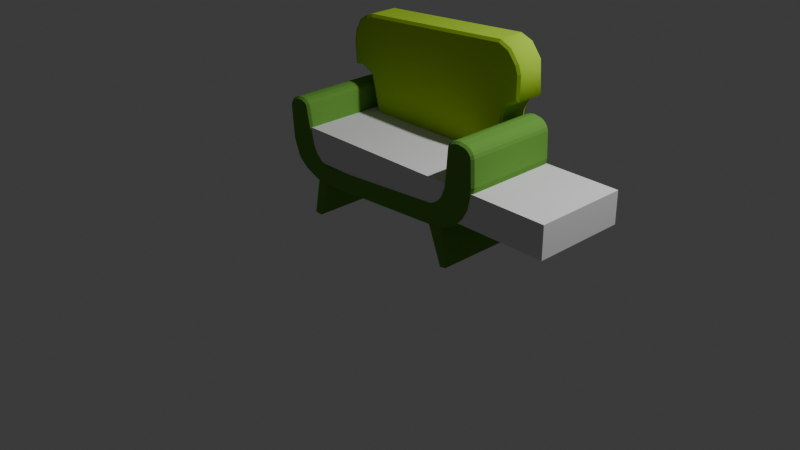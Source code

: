 # Source: sofa3d.blend  (saved by Blender 4.3.32; exported with 4.5.12 LTS)
import bpy
from mathutils import Matrix  # noqa: F401  (used for matrix-valued properties, if any)

bpy.ops.wm.read_factory_settings(use_empty=True)
scene = bpy.context.scene
scene.name = 'Scene'

# ---- collections
col_collection = bpy.data.collections.new('Collection'); scene.collection.children.link(col_collection)
col_sofa_svg = bpy.data.collections.new('sofa.svg'); scene.collection.children.link(col_sofa_svg)
col_remodel = bpy.data.collections.new('Remodel'); scene.collection.children.link(col_remodel)

# ---- materials (node trees are filled in below, after node groups)
mat_svgmat_001 = bpy.data.materials.new('SVGMat.001')
mat_svgmat_001.diffuse_color = (0.1441, 0.3515, 0.05781, 1.0)
mat_material_001 = bpy.data.materials.new('Material.001')
mat_svgmat_002 = bpy.data.materials.new('SVGMat.002')
mat_svgmat_002.diffuse_color = (0.3813, 0.6172, 0.04092, 1.0)

# ---- material node trees
mat_material_001.use_nodes = True; mat_material_001.node_tree.nodes.clear()
_N = mat_material_001.node_tree.nodes; _L = mat_material_001.node_tree.links
n0 = _N.new('ShaderNodeOutputMaterial'); n0.name = 'Material Output'; n0.location = (300, 300)
n1 = _N.new('ShaderNodeBsdfPrincipled'); n1.name = 'Principled BSDF'; n1.location = (-99, 313)
n1.inputs[0].default_value = (0.1376, 0.2241, 0.06856, 1.0)
n1.inputs[2].default_value = 0.9383
n1.inputs[3].default_value = 1.55
n1.inputs[28].default_value = 0.1
n2 = _N.new('ShaderNodeTexNoise'); n2.name = 'Noise Texture'; n2.location = (-675, 552)
n2.noise_dimensions = '2D'
n2.noise_type = 'MULTIFRACTAL'
n2.inputs[2].default_value = 0.1
_L.new(n2.outputs[1], n1.inputs[27])
_L.new(n2.outputs[1], n0.inputs[0])
n0.is_active_output = True

# ---- world
world_world = bpy.data.worlds.new('World'); scene.world = world_world
world_world.use_nodes = True; world_world.node_tree.nodes.clear()
_N = world_world.node_tree.nodes; _L = world_world.node_tree.links
n0 = _N.new('ShaderNodeOutputWorld'); n0.name = 'World Output'; n0.location = (300, 300)
n1 = _N.new('ShaderNodeBackground'); n1.name = 'Background'; n1.location = (10, 300)
n1.inputs[0].default_value = (0.05088, 0.05088, 0.05088, 1.0)
_L.new(n1.outputs[0], n0.inputs[0])
n0.is_active_output = True
world_world.color = (0.05088, 0.05088, 0.05088)
world_world.sun_shadow_jitter_overblur = 0.0

# ---- cameras
cam_camera = bpy.data.cameras.new('Camera')
cam_camera.clip_end = 100.0
cam_camera.ortho_scale = 7.314

# ---- lights
light_light = bpy.data.lights.new('Light', 'POINT')
light_light.energy = 1000.0
light_light.shadow_soft_size = 0.1

# ---- meshes
me_base = bpy.data.meshes.new('base')
me_base.from_pydata([(-1.086, 0.5023, -0.4888), (-1.073, 0.4833, 0.5138), (-1.086, 0.5026, -0.4888), (-1.112, 0.4778, -0.4888), (-1.094, 0.464, 0.5138), (-1.128, 0.4472, -0.4888), (-1.107, 0.4399, 0.5138), (-1.135, 0.4092, -0.4888), (-1.112, 0.4084, 0.5138), (-1.106, 0.06063, -0.4888), (-1.083, 0.06575, 0.5138), (-1.038, -0.1137, -0.4888), (-1.018, -0.102, 0.5138), (-0.9966, -0.1617, -0.4888), (-0.9811, -0.1452, 0.5138), (-0.9071, -0.2289, -0.4888), (-0.8957, -0.2093, 0.5138), (-0.7407, -0.3004, -0.4888), (-0.7352, -0.2783, 0.5138), (-0.8134, -0.6833, -0.4888), (-0.8134, -0.6833, 0.4888), (-0.7282, -0.6905, -0.4888), (-0.7282, -0.6905, 0.4888), (-0.5999, -0.3117, -0.4888), (-0.5997, -0.2892, 0.5138), (0.8468, -0.2299, -0.4888), (0.8454, -0.2075, 0.5138), (0.9998, -0.6219, -0.4888), (0.9998, -0.6219, 0.4888), (1.071, -0.6069, -0.4888), (1.071, -0.6069, 0.4888), (0.9972, -0.2192, -0.4888), (0.9913, -0.1971, 0.5138), (1.208, -0.1174, -0.4888), (1.195, -0.0989, 0.5138), (1.291, -0.03095, -0.4888), (1.273, -0.01755, 0.5138), (1.353, 0.08276, -0.4888), (1.332, 0.09066, 0.5138), (1.403, 0.3148, -0.4888), (1.381, 0.3167, 0.5138), (1.391, 0.5853, -0.4888), (1.369, 0.5816, 0.5138), (1.381, 0.6206, -0.4888), (1.36, 0.611, 0.5138), (1.361, 0.6494, -0.4888), (1.344, 0.6342, 0.5138), (1.335, 0.6719, -0.4888), (1.322, 0.6529, 0.5138), (1.302, 0.6881, -0.4888), (1.295, 0.6665, 0.5138), (1.224, 0.7016, -0.4888), (1.223, 0.6789, 0.5138), (1.176, 0.6966, -0.4888), (1.181, 0.6746, 0.5138), (1.122, 0.6759, -0.4888), (1.133, 0.656, 0.5138), (1.101, 0.6608, -0.4888), (1.117, 0.6444, 0.5138), (1.087, 0.6434, -0.4888), (1.106, 0.6317, 0.5138), (1.072, 0.6073, -0.4888), (1.094, 0.602, 0.5138), (1.042, 0.2193, -0.4888), (1.064, 0.2141, 0.5138), (1.0, 0.1144, -0.4888), (1.02, 0.1029, 0.5138), (0.9661, 0.07259, -0.4888), (0.982, 0.05653, 0.5138), (0.924, 0.03899, -0.4888), (0.9361, 0.0199, 0.5138), (0.8741, 0.01447, -0.4888), (0.8801, -0.007632, 0.5138), (-0.5356, -0.08827, -0.4888), (-0.5365, -0.1109, 0.5138), (-0.6126, -0.07631, -0.4888), (-0.6189, -0.09807, 0.5138), (-0.6749, -0.04902, -0.4888), (-0.6874, -0.06808, 0.5138), (-0.732, 0.003925, -0.4888), (-0.7502, -0.009834, 0.5138), (-0.773, 0.08453, -0.4888), (-0.7943, 0.077, 0.5138), (-0.8576, 0.4879, -0.4888), (-0.8784, 0.4779, 0.5138), (-0.8696, 0.5026, -0.4888), (-0.8853, 0.4862, 0.5138), (-0.8863, 0.5151, -0.4888), (-0.8972, 0.4952, 0.5138), (-0.9309, 0.5321, -0.4888), (-0.9359, 0.5099, 0.5138), (-0.9827, 0.5358, -0.4888), (-0.9818, 0.5133, 0.5138), (-1.023, 0.5299, -0.4888), (-1.017, 0.5081, 0.5138), (-1.112, 0.4778, 0.4888), (-1.128, 0.4472, 0.4888), (-1.135, 0.4092, 0.4888), (-1.106, 0.06063, 0.4888), (-1.038, -0.1137, 0.4888), (-0.9966, -0.1617, 0.4888), (-0.9071, -0.2289, 0.4888), (-0.7407, -0.3004, 0.4888), (-0.5999, -0.3117, 0.4888), (0.8468, -0.2299, 0.4888), (0.9972, -0.2192, 0.4888), (1.208, -0.1174, 0.4888), (1.291, -0.03095, 0.4888), (1.353, 0.08276, 0.4888), (1.403, 0.3148, 0.4888), (1.391, 0.5853, 0.4888), (1.381, 0.6206, 0.4888), (1.361, 0.6494, 0.4888), (1.335, 0.6719, 0.4888), (1.302, 0.6881, 0.4888), (1.224, 0.7016, 0.4888), (1.176, 0.6966, 0.4888), (1.122, 0.6759, 0.4888), (1.101, 0.6608, 0.4888), (1.087, 0.6434, 0.4888), (1.072, 0.6073, 0.4888), (1.042, 0.2193, 0.4888), (1.0, 0.1144, 0.4888), (0.9661, 0.07259, 0.4888), (0.924, 0.03899, 0.4888), (0.8741, 0.01447, 0.4888), (-0.5356, -0.08827, 0.4888), (-0.6126, -0.07631, 0.4888), (-0.6749, -0.04902, 0.4888), (-0.732, 0.003925, 0.4888), (-0.773, 0.08453, 0.4888), (-0.8576, 0.4879, 0.4888), (-0.8696, 0.5026, 0.4888), (-0.8863, 0.5151, 0.4888), (-0.9309, 0.5321, 0.4888), (-0.9827, 0.5358, 0.4888), (-1.023, 0.5299, 0.4888), (-1.086, 0.5023, 0.4888)], [], [(108, 35, 107), (130, 79, 129), (131, 81, 130), (129, 77, 128), (118, 55, 117), (116, 51, 115), (97, 5, 96), (115, 49, 114), (134, 87, 133), (20, 17, 102), (22, 19, 20), (103, 21, 22), (28, 25, 104), (30, 27, 28), (105, 29, 30), (133, 85, 132), (126, 71, 125), (134, 91, 89), (104, 23, 103), (102, 15, 101), (111, 41, 110), (132, 83, 131), (100, 11, 99), (106, 31, 105), (137, 93, 136), (121, 61, 120), (124, 67, 123), (99, 9, 98), (109, 37, 108), (96, 3, 95), (125, 69, 124), (114, 47, 113), (110, 39, 109), (98, 7, 97), (113, 45, 112), (112, 43, 111), (122, 63, 121), (127, 73, 126), (107, 33, 106), (95, 2, 137), (101, 13, 100), (119, 57, 118), (128, 75, 127), (123, 65, 122), (120, 59, 119), (136, 91, 135), (32, 70, 68), (117, 53, 116), (137, 2, 0), (108, 37, 35), (130, 81, 79), (131, 83, 81), (129, 79, 77), (118, 57, 55), (116, 53, 51), (97, 7, 5), (115, 51, 49), (134, 89, 87), (20, 19, 17), (22, 21, 19), (103, 23, 21), (28, 27, 25), (30, 29, 27), (105, 31, 29), (133, 87, 85), (126, 73, 71), (134, 135, 91), (104, 25, 23), (102, 17, 15), (111, 43, 41), (132, 85, 83), (100, 13, 11), (106, 33, 31), (137, 0, 93), (121, 63, 61), (124, 69, 67), (99, 11, 9), (109, 39, 37), (96, 5, 3), (125, 71, 69), (114, 49, 47), (110, 41, 39), (98, 9, 7), (113, 47, 45), (112, 45, 43), (122, 65, 63), (127, 75, 73), (107, 35, 33), (95, 3, 2), (101, 15, 13), (119, 59, 57), (128, 77, 75), (123, 67, 65), (120, 61, 59), (136, 93, 91), (1, 94, 8), (94, 92, 8), (92, 90, 84), (90, 88, 84), (88, 86, 84), (84, 82, 8), (8, 92, 84), (8, 6, 4), (12, 10, 82), (10, 8, 82), (16, 14, 80), (14, 12, 80), (80, 12, 82), (22, 20, 102), (18, 16, 78), (8, 4, 1), (103, 22, 102), (30, 28, 105), (28, 104, 105), (26, 24, 74), (24, 18, 76), (74, 24, 76), (16, 80, 78), (18, 78, 76), (32, 26, 72), (72, 26, 74), (36, 34, 66), (34, 32, 68), (66, 34, 68), (40, 38, 64), (38, 36, 64), (64, 36, 66), (44, 42, 46), (42, 40, 62), (52, 62, 54), (48, 46, 42), (52, 50, 42), (50, 48, 42), (56, 54, 62), (60, 58, 56), (64, 62, 40), (62, 60, 56), (62, 52, 42), (32, 72, 70), (117, 55, 53), (4, 6, 96, 95), (6, 8, 97, 96), (8, 10, 98, 97), (10, 12, 99, 98), (12, 14, 100, 99), (14, 16, 101, 100), (16, 18, 102, 101), (24, 26, 104, 103), (32, 34, 106, 105), (34, 36, 107, 106), (36, 38, 108, 107), (38, 40, 109, 108), (40, 42, 110, 109), (42, 44, 111, 110), (44, 46, 112, 111), (46, 48, 113, 112), (48, 50, 114, 113), (50, 52, 115, 114), (52, 54, 116, 115), (54, 56, 117, 116), (56, 58, 118, 117), (58, 60, 119, 118), (60, 62, 120, 119), (62, 64, 121, 120), (64, 66, 122, 121), (66, 68, 123, 122), (68, 70, 124, 123), (70, 72, 125, 124), (72, 74, 126, 125), (74, 76, 127, 126), (76, 78, 128, 127), (78, 80, 129, 128), (80, 82, 130, 129), (82, 84, 131, 130), (84, 86, 132, 131), (86, 88, 133, 132), (88, 90, 134, 133), (90, 92, 135, 134), (92, 94, 136, 135), (94, 1, 137, 136), (1, 4, 95, 137), (18, 24, 103, 102), (26, 32, 105, 104)])
_uv = me_base.uv_layers.new(name='UVMap')
_uv.uv.foreach_set('vector', [0.4175, 1.0, 0.4074, 0.0, 0.4074, 1.0, 0.8249, 1.0, 0.8047, 0.0, 0.8047, 1.0, 0.8822, 1.0, 0.8249, 0.0, 0.8249, 1.0, 0.8047, 1.0, 0.7879, 0.0, 0.7879, 1.0, 0.5455, 1.0, 0.5387, 0.0, 0.5387, 1.0, 0.5253, 1.0, 0.5152, 0.0, 0.5152, 1.0, 0.08081, 1.0, 0.06734, 0.0, 0.06734, 1.0, 0.5152, 1.0, 0.5017, 0.0, 0.5017, 1.0, 0.9091, 1.0, 0.8956, 0.0, 0.8956, 1.0, 0.2862, 1.0, 0.2828, 0.0, 0.2828, 1.0, 0.2896, 1.0, 0.2862, 0.0, 0.2862, 1.0, 0.2929, 1.0, 0.2896, 0.0, 0.2896, 1.0, 0.303, 1.0, 0.2997, 0.0, 0.2997, 1.0, 0.3064, 1.0, 0.303, 0.0, 0.303, 1.0, 0.3098, 1.0, 0.3064, 0.0, 0.3064, 1.0, 0.8956, 1.0, 0.8889, 0.0, 0.8889, 1.0, 0.7609, 1.0, 0.6296, 0.0, 0.6296, 1.0, 0.9091, 1.0, 0.963, 0.0, 0.9091, 0.0, 0.2997, 1.0, 0.2929, 0.0, 0.2929, 1.0, 0.2828, 1.0, 0.1751, 0.0, 0.1751, 1.0, 0.4815, 1.0, 0.4747, 0.0, 0.4747, 1.0, 0.8889, 1.0, 0.8822, 0.0, 0.8822, 1.0, 0.1481, 1.0, 0.1347, 0.0, 0.1347, 1.0, 0.3939, 1.0, 0.3098, 0.0, 0.3098, 1.0, 1.011, 1.0, 0.9764, 0.0, 0.9764, 1.0, 0.596, 1.0, 0.5589, 0.0, 0.5589, 1.0, 0.6229, 1.0, 0.6162, 0.0, 0.6162, 1.0, 0.1347, 1.0, 0.1077, 0.0, 0.1077, 1.0, 0.431, 1.0, 0.4175, 0.0, 0.4175, 1.0, 0.06734, 1.0, 0.05387, 0.0, 0.05387, 1.0, 0.6296, 1.0, 0.6229, 0.0, 0.6229, 1.0, 0.5017, 1.0, 0.4949, 0.0, 0.4949, 1.0, 0.4747, 1.0, 0.431, 0.0, 0.431, 1.0, 0.1077, 1.0, 0.08081, 0.0, 0.08081, 1.0, 0.4949, 1.0, 0.4882, 0.0, 0.4882, 1.0, 0.4882, 1.0, 0.4815, 0.0, 0.4815, 1.0, 0.6094, 1.0, 0.596, 0.0, 0.596, 1.0, 0.7744, 1.0, 0.7609, 0.0, 0.7609, 1.0, 0.4074, 1.0, 0.3939, 0.0, 0.3939, 1.0, 0.05387, 1.0, 0.0404, 0.0, 1.011, 1.0, 0.1751, 1.0, 0.1481, 0.0, 0.1481, 1.0, 0.5522, 1.0, 0.5455, 0.0, 0.5455, 1.0, 0.7879, 1.0, 0.7744, 0.0, 0.7744, 1.0, 0.6162, 1.0, 0.6094, 0.0, 0.6094, 1.0, 0.5589, 1.0, 0.5522, 0.0, 0.5522, 1.0, 0.9764, 1.0, 0.963, 0.0, 0.963, 1.0, 0.3399, 1.0, 0.5954, 1.0, 0.5862, 1.0, 0.5387, 1.0, 0.5253, 0.0, 0.5253, 1.0, 1.011, 1.0, 0.0404, 0.0, 0.0, 0.0, 0.4175, 1.0, 0.4175, 0.0, 0.4074, 0.0, 0.8249, 1.0, 0.8249, 0.0, 0.8047, 0.0, 0.8822, 1.0, 0.8822, 0.0, 0.8249, 0.0, 0.8047, 1.0, 0.8047, 0.0, 0.7879, 0.0, 0.5455, 1.0, 0.5455, 0.0, 0.5387, 0.0, 0.5253, 1.0, 0.5253, 0.0, 0.5152, 0.0, 0.08081, 1.0, 0.08081, 0.0, 0.06734, 0.0, 0.5152, 1.0, 0.5152, 0.0, 0.5017, 0.0, 0.9091, 1.0, 0.9091, 0.0, 0.8956, 0.0, 0.2862, 1.0, 0.2862, 0.0, 0.2828, 0.0, 0.2896, 1.0, 0.2896, 0.0, 0.2862, 0.0, 0.2929, 1.0, 0.2929, 0.0, 0.2896, 0.0, 0.303, 1.0, 0.303, 0.0, 0.2997, 0.0, 0.3064, 1.0, 0.3064, 0.0, 0.303, 0.0, 0.3098, 1.0, 0.3098, 0.0, 0.3064, 0.0, 0.8956, 1.0, 0.8956, 0.0, 0.8889, 0.0, 0.7609, 1.0, 0.7609, 0.0, 0.6296, 0.0, 0.9091, 1.0, 0.963, 1.0, 0.963, 0.0, 0.2997, 1.0, 0.2997, 0.0, 0.2929, 0.0, 0.2828, 1.0, 0.2828, 0.0, 0.1751, 0.0, 0.4815, 1.0, 0.4815, 0.0, 0.4747, 0.0, 0.8889, 1.0, 0.8889, 0.0, 0.8822, 0.0, 0.1481, 1.0, 0.1481, 0.0, 0.1347, 0.0, 0.3939, 1.0, 0.3939, 0.0, 0.3098, 0.0, 1.011, 1.0, 1.0, 0.0, 0.9764, 0.0, 0.596, 1.0, 0.596, 0.0, 0.5589, 0.0, 0.6229, 1.0, 0.6229, 0.0, 0.6162, 0.0, 0.1347, 1.0, 0.1347, 0.0, 0.1077, 0.0, 0.431, 1.0, 0.431, 0.0, 0.4175, 0.0, 0.06734, 1.0, 0.06734, 0.0, 0.05387, 0.0, 0.6296, 1.0, 0.6296, 0.0, 0.6229, 0.0, 0.5017, 1.0, 0.5017, 0.0, 0.4949, 0.0, 0.4747, 1.0, 0.4747, 0.0, 0.431, 0.0, 0.1077, 1.0, 0.1077, 0.0, 0.08081, 0.0, 0.4949, 1.0, 0.4949, 0.0, 0.4882, 0.0, 0.4882, 1.0, 0.4882, 0.0, 0.4815, 0.0, 0.6094, 1.0, 0.6094, 0.0, 0.596, 0.0, 0.7744, 1.0, 0.7744, 0.0, 0.7609, 0.0, 0.4074, 1.0, 0.4074, 0.0, 0.3939, 0.0, 0.05387, 1.0, 0.05387, 0.0, 0.0404, 0.0, 0.1751, 1.0, 0.1751, 0.0, 0.1481, 0.0, 0.5522, 1.0, 0.5522, 0.0, 0.5455, 0.0, 0.7879, 1.0, 0.7879, 0.0, 0.7744, 0.0, 0.6162, 1.0, 0.6162, 0.0, 0.6094, 0.0, 0.5589, 1.0, 0.5589, 0.0, 0.5522, 0.0, 0.9764, 1.0, 0.9764, 0.0, 0.963, 0.0, 2.073, 1.0, 0.6455, 1.0, -0.07604, 1.0, 0.6455, 1.0, 0.76, 1.0, 0.03615, 1.0, 0.76, 1.0, 0.9429, 1.0, 0.9186, 1.0, 0.9429, 1.0, 0.8918, 1.0, 0.8821, 1.0, 0.8918, 1.0, 0.8859, 1.0, 0.8821, 1.0, 0.8821, 1.0, 0.762, 1.0, 0.1411, 1.0, 0.1076, 1.0, 0.8443, 1.0, 0.8002, 1.0, 0.1293, 1.0, 0.06486, 1.0, 1.316, 1.0, 0.1826, 1.0, 0.1578, 1.0, 0.7748, 1.0, 0.1578, 1.0, 0.1293, 1.0, 0.762, 1.0, 0.2229, 1.0, 0.1973, 1.0, 0.7571, 1.0, 0.1973, 1.0, 0.1826, 1.0, 0.7571, 1.0, 0.7571, 1.0, 0.1826, 1.0, 0.762, 1.0, 0.2896, 1.0, 0.2862, 1.0, 0.2828, 1.0, 0.3296, 1.0, 0.2229, 1.0, 0.7387, 1.0, 1.352, 1.0, 1.316, 1.0, 2.073, 1.0, 0.2929, 1.0, 0.2896, 1.0, 0.2828, 1.0, 0.3064, 1.0, 0.303, 1.0, 0.3098, 1.0, 0.303, 1.0, 0.2997, 1.0, 0.3098, 1.0, 0.3301, 1.0, 0.3394, 1.0, 0.7144, 1.0, 0.3394, 1.0, 0.3296, 1.0, 0.7303, 1.0, 0.7144, 1.0, 0.3394, 1.0, 0.7303, 1.0, 0.2229, 1.0, 0.7571, 1.0, 0.7387, 1.0, 0.3296, 1.0, 0.7387, 1.0, 0.7303, 1.0, 0.3399, 1.0, 0.3301, 1.0, 0.5982, 1.0, 0.5982, 1.0, 0.3301, 1.0, 0.7144, 1.0, 0.4196, 1.0, 0.4098, 1.0, 0.5928, 1.0, 0.4098, 1.0, 0.3399, 1.0, 0.5862, 1.0, 0.5928, 1.0, 0.4098, 1.0, 0.5862, 1.0, 0.437, 1.0, 0.4295, 1.0, 0.5813, 1.0, 0.4295, 1.0, 0.4196, 1.0, 0.5813, 1.0, 0.5813, 1.0, 0.4196, 1.0, 0.5928, 1.0, 0.4823, 1.0, 0.4767, 1.0, 0.4879, 1.0, 0.4767, 1.0, 0.437, 1.0, 0.5495, 1.0, 0.5188, 1.0, 0.5555, 1.0, 0.5277, 1.0, 0.4938, 1.0, 0.4879, 1.0, 0.4767, 1.0, 0.5188, 1.0, 0.4999, 1.0, 0.4767, 1.0, 0.4999, 1.0, 0.4938, 1.0, 0.4767, 1.0, 0.5432, 1.0, 0.5277, 1.0, 0.5556, 1.0, 0.546, 1.0, 0.5484, 1.0, 0.5432, 1.0, 0.5813, 1.0, 0.5495, 1.0, 0.437, 1.0, 0.5495, 1.0, 0.546, 1.0, 0.5359, 1.0, 0.5495, 1.0, 0.5188, 1.0, 0.4767, 1.0, 0.3399, 1.0, 0.5982, 1.0, 0.5954, 1.0, 0.5387, 1.0, 0.5387, 0.0, 0.5253, 0.0, 1.316, 1.0, 0.06486, 1.0, 0.06734, 1.0, 0.05387, 1.0, 0.06486, 1.0, 0.1293, 1.0, 0.08081, 1.0, 0.06734, 1.0, 0.1293, 1.0, 0.1578, 1.0, 0.1077, 1.0, 0.08081, 1.0, 0.1578, 1.0, 0.1826, 1.0, 0.1347, 1.0, 0.1077, 1.0, 0.1826, 1.0, 0.1973, 1.0, 0.1481, 1.0, 0.1347, 1.0, 0.1973, 1.0, 0.2229, 1.0, 0.1751, 1.0, 0.1481, 1.0, 0.2229, 1.0, 0.3296, 1.0, 0.2828, 1.0, 0.1751, 1.0, 0.3394, 1.0, 0.3301, 1.0, 0.2997, 1.0, 0.2929, 1.0, 0.3399, 1.0, 0.4098, 1.0, 0.3939, 1.0, 0.3098, 1.0, 0.4098, 1.0, 0.4196, 1.0, 0.4074, 1.0, 0.3939, 1.0, 0.4196, 1.0, 0.4295, 1.0, 0.4175, 1.0, 0.4074, 1.0, 0.4295, 1.0, 0.437, 1.0, 0.431, 1.0, 0.4175, 1.0, 0.437, 1.0, 0.4767, 1.0, 0.4747, 1.0, 0.431, 1.0, 0.4767, 1.0, 0.4823, 1.0, 0.4815, 1.0, 0.4747, 1.0, 0.4823, 1.0, 0.4879, 1.0, 0.4882, 1.0, 0.4815, 1.0, 0.4879, 1.0, 0.4938, 1.0, 0.4949, 1.0, 0.4882, 1.0, 0.4938, 1.0, 0.4999, 1.0, 0.5017, 1.0, 0.4949, 1.0, 0.4999, 1.0, 0.5188, 1.0, 0.5152, 1.0, 0.5017, 1.0, 0.5188, 1.0, 0.5277, 1.0, 0.5253, 1.0, 0.5152, 1.0, 0.5277, 1.0, 0.5432, 1.0, 0.5387, 1.0, 0.5253, 1.0, 0.5432, 1.0, 0.5484, 1.0, 0.5455, 1.0, 0.5387, 1.0, 0.5484, 1.0, 0.546, 1.0, 0.5522, 1.0, 0.5455, 1.0, 0.546, 1.0, 0.5495, 1.0, 0.5589, 1.0, 0.5522, 1.0, 0.5495, 1.0, 0.5813, 1.0, 0.596, 1.0, 0.5589, 1.0, 0.5813, 1.0, 0.5928, 1.0, 0.6094, 1.0, 0.596, 1.0, 0.5928, 1.0, 0.5862, 1.0, 0.6162, 1.0, 0.6094, 1.0, 0.5862, 1.0, 0.5954, 1.0, 0.6229, 1.0, 0.6162, 1.0, 0.5954, 1.0, 0.5982, 1.0, 0.6296, 1.0, 0.6229, 1.0, 0.5982, 1.0, 0.7144, 1.0, 0.7609, 1.0, 0.6296, 1.0, 0.7144, 1.0, 0.7303, 1.0, 0.7744, 1.0, 0.7609, 1.0, 0.7303, 1.0, 0.7387, 1.0, 0.7879, 1.0, 0.7744, 1.0, 0.7387, 1.0, 0.7571, 1.0, 0.8047, 1.0, 0.7879, 1.0, 0.7571, 1.0, 0.762, 1.0, 0.8249, 1.0, 0.8047, 1.0, 0.762, 1.0, 0.8821, 1.0, 0.8822, 1.0, 0.8249, 1.0, 0.8821, 1.0, 0.8859, 1.0, 0.8889, 1.0, 0.8822, 1.0, 0.8859, 1.0, 0.8918, 1.0, 0.8956, 1.0, 0.8889, 1.0, 0.8918, 1.0, 0.9429, 1.0, 0.9091, 1.0, 0.8956, 1.0, 0.9429, 1.0, 0.76, 1.0, 0.963, 1.0, 0.9091, 1.0, 0.76, 1.0, 0.6455, 1.0, 0.9764, 1.0, 0.963, 1.0, 0.6455, 1.0, 2.073, 1.0, 1.011, 1.0, 0.9764, 1.0, 2.073, 1.0, 1.316, 1.0, 0.05387, 1.0, 1.011, 1.0, 0.3296, 1.0, 0.3394, 1.0, 0.2929, 1.0, 0.2828, 1.0, 0.3301, 1.0, 0.3399, 1.0, 0.3098, 1.0, 0.2997, 1.0])
me_base.materials.append(mat_svgmat_001)
me_base.materials.append(mat_material_001)
me_base.auto_texspace = False
me_base.update()
me_back = bpy.data.meshes.new('back')
me_back.from_pydata([(0.01886, 0.01606, 0.003), (0.02101, 0.01442, 0.003323), (0.02351, 0.01234, 0.003), (0.02413, 0.01046, 0.003), (0.02407, 0.005196, 0.003), (0.02076, 0.004188, 0.003323), (0.0197, 0.001542, 0.003323), (0.01942, -0.004824, 0.003323), (0.01848, -0.007435, 0.003323), (0.01717, -0.008262, 0.003323), (-0.01091, -0.01005, 0.003323), (-0.01255, -0.009301, 0.003323), (-0.01343, -0.007687, 0.003323), (-0.0156, 0.001212, 0.003323), (-0.01891, 0.002814, 0.003323), (-0.0204, 0.002663, 0.003323), (-0.02075, 0.006526, 0.003323), (-0.02036, 0.009042, 0.003323), (-0.01914, 0.0113, 0.003323), (-0.01754, 0.01314, 0.003), (-0.01594, 0.01362, 0.003), (0.01864, 0.01606, -0.003), (0.02134, 0.01502, -0.003), (0.02359, 0.01213, -0.003), (0.02409, 0.005183, -0.003), (0.02142, 0.003827, -0.003), (0.02034, 0.001392, -0.003), (0.02006, -0.004942, -0.003), (0.01897, -0.007895, -0.003), (0.01728, -0.00891, -0.003), (-0.01093, -0.01064, -0.003), (-0.01317, -0.009584, -0.003), (-0.01603, 0.0005652, -0.003), (-0.01906, 0.002157, -0.003), (-0.02099, 0.001961, -0.003), (-0.02138, 0.006766, -0.003), (-0.02076, 0.009862, -0.003), (-0.01937, 0.01193, -0.003), (-0.01585, 0.01369, -0.003), (0.02141, 0.01494, 0.003), (0.01875, 0.01541, 0.003323), (-0.01582, 0.01299, 0.003323), (-0.01726, 0.01255, 0.003323), (0.02294, 0.01203, 0.003323), (-0.01962, 0.01174, 0.003), (0.02349, 0.01036, 0.003323), (-0.02097, 0.009248, 0.003), (-0.02139, 0.006546, 0.003), (0.02344, 0.005585, 0.003323), (0.02126, 0.003732, 0.003), (-0.02097, 0.001964, 0.003), (-0.01902, 0.002163, 0.003), (0.02033, 0.001406, 0.003), (-0.01615, 0.0007696, 0.003), (0.02005, -0.004949, 0.003), (0.019, -0.007857, 0.003), (-0.01403, -0.00792, 0.003), (0.01737, -0.008887, 0.003), (-0.013, -0.009792, 0.003), (-0.01103, -0.0107, 0.003)], [], [(46, 36, 35, 47), (52, 26, 25, 49), (51, 33, 32, 53), (44, 37, 36, 46), (56, 53, 32, 31), (58, 31, 30, 59), (50, 47, 35, 34), (57, 29, 28, 55), (19, 37, 44), (56, 31, 58), (34, 33, 51, 50), (5, 48, 45, 43, 1, 40, 41, 42, 18, 17, 16, 15, 14, 13, 12, 11, 10, 9, 8, 7, 6), (55, 28, 27, 54), (30, 29, 57, 59), (25, 24, 4, 49), (22, 21, 0, 39), (2, 23, 22, 39), (19, 38, 37), (27, 26, 52, 54), (40, 1, 39, 0), (41, 40, 0, 20), (1, 43, 2, 39), (42, 41, 20, 19), (18, 42, 19, 44), (43, 45, 3, 2), (17, 18, 44, 46), (16, 17, 46, 47), (45, 48, 4, 3), (48, 5, 49, 4), (15, 16, 47, 50), (14, 15, 50, 51), (5, 6, 52, 49), (13, 14, 51, 53), (6, 7, 54, 52), (7, 8, 55, 54), (12, 13, 53, 56), (8, 9, 57, 55), (11, 12, 56, 58), (10, 11, 58, 59), (9, 10, 59, 57), (19, 20, 38), (21, 38, 20, 0), (4, 24, 3), (2, 3, 23), (24, 23, 3)])
me_back.polygons.foreach_set('use_smooth', [1, 1, 1, 1, 1, 1, 1, 1, 1, 1, 1, 0, 1, 1, 1, 1, 1, 1, 1, 0, 0, 0, 0, 0, 0, 0, 0, 0, 0, 0, 0, 0, 0, 0, 0, 0, 0, 0, 0, 0, 1, 0, 1, 1, 1])
_uv = me_back.uv_layers.new(name='UVMap')
_uv.uv.foreach_set('vector', [0.8869, 1.0, 0.8939, 0.0, 0.8734, 0.0, 0.8712, 1.0, 0.1532, 1.0, 0.1534, 0.0, 0.1326, 0.0, 0.1238, 1.0, 0.7812, 1.0, 0.7844, 0.0, 0.7252, 0.0, 0.732, 1.0, 0.9032, 1.0, 0.9083, 0.0, 0.8939, 0.0, 0.8869, 1.0, 0.6028, 1.0, 0.7011, 1.0, 0.6908, 0.0, 0.5823, 0.0, 0.561, 1.0, 0.5823, 0.0, 0.5379, 0.0, 0.5104, 1.0, 0.8511, 1.0, 0.8712, 1.0, 0.8734, 0.0, 0.8511, 0.0, 0.2729, 1.0, 0.2754, 0.0, 0.2456, 0.0, 0.2424, 1.0, 0.9181, 1.0, 0.9083, 0.0, 0.9032, 1.0, 0.6028, 1.0, 0.5823, 0.0, 0.561, 1.0, 0.8511, 0.0, 0.7844, 0.0, 0.7812, 1.0, 0.8511, 1.0, 0.1227, 0.0, 0.09253, 0.0, 0.04981, 0.0, 0.03853, 0.0, 0.02548, 0.0, 0.01796, 0.0, 0.908, 0.0, 0.9092, 0.0, 0.896, 0.0, 0.8834, 0.0, 0.8706, 0.0, 0.8404, 0.0, 0.7886, 0.0, 0.7136, 0.0, 0.5977, 0.0, 0.5708, 0.0, 0.5155, 0.0, 0.2755, 0.0, 0.2419, 0.0, 0.2116, 0.0, 0.1583, 0.0, 0.2424, 1.0, 0.2456, 0.0, 0.201, 0.0, 0.2012, 1.0, 0.4785, 0.0, 0.2754, 0.0, 0.2729, 1.0, 0.5104, 1.0, 0.1018, 0.0, 0.06553, 0.0, 0.06605, 1.0, 0.1238, 1.0, 0.01359, 0.0, 0.0, 0.0, 0.003247, 1.0, 0.01508, 1.0, 0.0343, 1.0, 0.03647, 0.0, 0.01359, 0.0, 0.01508, 1.0, 0.9181, 1.0, 0.9221, 0.0, 0.9083, 0.0, 0.201, 0.0, 0.1534, 0.0, 0.1532, 1.0, 0.2012, 1.0, 0.01796, 0.0, 0.02548, 0.0, 0.01796, 0.0, 0.0, 0.0, 0.908, 0.0, 0.01796, 0.0, 0.0, 0.0, 0.9281, 0.0, 0.02548, 0.0, 0.03853, 0.0, 0.02994, 0.0, 0.01796, 0.0, 0.9092, 0.0, 0.908, 0.0, 0.9281, 0.0, 0.9222, 0.0, 0.896, 0.0, 0.9092, 0.0, 0.9222, 0.0, 0.9042, 0.0, 0.03853, 0.0, 0.04981, 0.0, 0.04192, 0.0, 0.02994, 0.0, 0.8834, 0.0, 0.896, 0.0, 0.9042, 0.0, 0.8922, 0.0, 0.8706, 0.0, 0.8834, 0.0, 0.8922, 0.0, 0.8802, 0.0, 0.04981, 0.0, 0.09253, 0.0, 0.08982, 0.0, 0.04192, 0.0, 0.09253, 0.0, 0.1227, 0.0, 0.1138, 0.0, 0.08982, 0.0, 0.8404, 0.0, 0.8706, 0.0, 0.8802, 0.0, 0.8563, 0.0, 0.7886, 0.0, 0.8404, 0.0, 0.8563, 0.0, 0.7665, 0.0, 0.1227, 0.0, 0.1583, 0.0, 0.1497, 0.0, 0.1138, 0.0, 0.7136, 0.0, 0.7886, 0.0, 0.7665, 0.0, 0.7146, 0.0, 0.1583, 0.0, 0.2116, 0.0, 0.2036, 0.0, 0.1497, 0.0, 0.2116, 0.0, 0.2419, 0.0, 0.2335, 0.0, 0.2036, 0.0, 0.5977, 0.0, 0.7136, 0.0, 0.7146, 0.0, 0.6048, 0.0, 0.2419, 0.0, 0.2755, 0.0, 0.2814, 0.0, 0.2335, 0.0, 0.5708, 0.0, 0.5977, 0.0, 0.6048, 0.0, 0.5808, 0.0, 0.5155, 0.0, 0.5708, 0.0, 0.5808, 0.0, 0.503, 0.0, 0.2755, 0.0, 0.5155, 0.0, 0.503, 0.0, 0.2814, 0.0, 0.9222, 0.0, 0.9281, 0.0, 0.9221, 0.0, 0.0, 0.0, 0.9221, 0.0, 0.9281, 0.0, 0.003247, 1.0, 0.08982, 0.0, 0.06553, 0.0, 0.04192, 0.0, 0.02994, 0.0, 0.04192, 0.0, 0.03647, 0.0, 0.06553, 0.0, 0.03647, 0.0, 0.04192, 0.0])
me_back.materials.append(mat_svgmat_002)
me_back.auto_texspace = False
me_back.update()
me_cube = bpy.data.meshes.new('Cube')
me_cube.from_pydata([(-1.0, -0.4351, 0.5374), (-1.0, -0.4351, 0.8739), (-1.0, 0.5742, 0.5374), (-1.0, 0.5742, 0.8739), (2.204, -0.4351, 0.5374), (2.204, -0.4351, 0.8739), (2.204, 0.5742, 0.5374), (2.204, 0.5742, 0.8739)], [], [(0, 1, 3, 2), (2, 3, 7, 6), (6, 7, 5, 4), (4, 5, 1, 0), (2, 6, 4, 0), (7, 3, 1, 5)])
_uv = me_cube.uv_layers.new(name='UVMap')
_uv.uv.foreach_set('vector', [0.375, 0.0, 0.625, 0.0, 0.625, 0.25, 0.375, 0.25, 0.375, 0.25, 0.625, 0.25, 0.625, 0.5, 0.375, 0.5, 0.375, 0.5, 0.625, 0.5, 0.625, 0.75, 0.375, 0.75, 0.375, 0.75, 0.625, 0.75, 0.625, 1.0, 0.375, 1.0, 0.125, 0.5, 0.375, 0.5, 0.375, 0.75, 0.125, 0.75, 0.625, 0.5, 0.875, 0.5, 0.875, 0.75, 0.625, 0.75])
me_cube.update()

# ---- objects
ob_light = bpy.data.objects.new('Light', light_light)
ob_camera = bpy.data.objects.new('Camera', cam_camera)
ob_base = bpy.data.objects.new('base', me_base)
ob_back = bpy.data.objects.new('back', me_back)
ob_seating_and_arms = bpy.data.objects.new('seating and arms', me_cube)

# ---- transforms, parenting, visibility, modifiers, constraints
ob_light.location = (4.076, 1.005, 5.904)
ob_light.rotation_euler = (0.6503, 0.05522, 1.866)
ob_light.lock_rotations_4d = False
ob_light.empty_display_type = 'ARROWS'
ob_light.color = (0.0, 0.0, 0.0, 0.0)
ob_light.lineart.crease_threshold = 0.0
ob_camera.location = (7.359, -6.926, 4.958)
ob_camera.rotation_euler = (1.109, 0.0, 0.8149)
ob_camera.lock_rotations_4d = False
ob_camera.empty_display_type = 'ARROWS'
ob_camera.color = (0.0, 0.0, 0.0, 0.0)
ob_camera.display_type = 'WIRE'
ob_camera.lineart.crease_threshold = 0.0
ob_base.location = (0.0, 0.06932, 0.6192)
ob_base.rotation_euler = (1.571, -0.0, 0.0)
_m = ob_base.modifiers.new('Decimate', 'DECIMATE')
_m.decimate_type = 'DISSOLVE'
ob_back.location = (0.0, 0.5233, 1.212)
ob_back.rotation_euler = (1.571, -0.0, 0.0)
ob_back.scale = (49.47, 49.47, 49.47)
ob_seating_and_arms.location = (0.0, 0.0, 0.0)

# ---- collection membership
col_collection.objects.link(ob_light)
col_collection.objects.link(ob_camera)
col_sofa_svg.objects.link(ob_base)
col_sofa_svg.objects.link(ob_back)
col_remodel.objects.link(ob_seating_and_arms)

# ---- scene / render settings (as saved in the file)
scene.camera = ob_camera
scene.frame_start = 1; scene.frame_end = 250; scene.frame_set(1)
scene.render.engine = 'BLENDER_EEVEE_NEXT'
bpy.context.view_layer.update()
